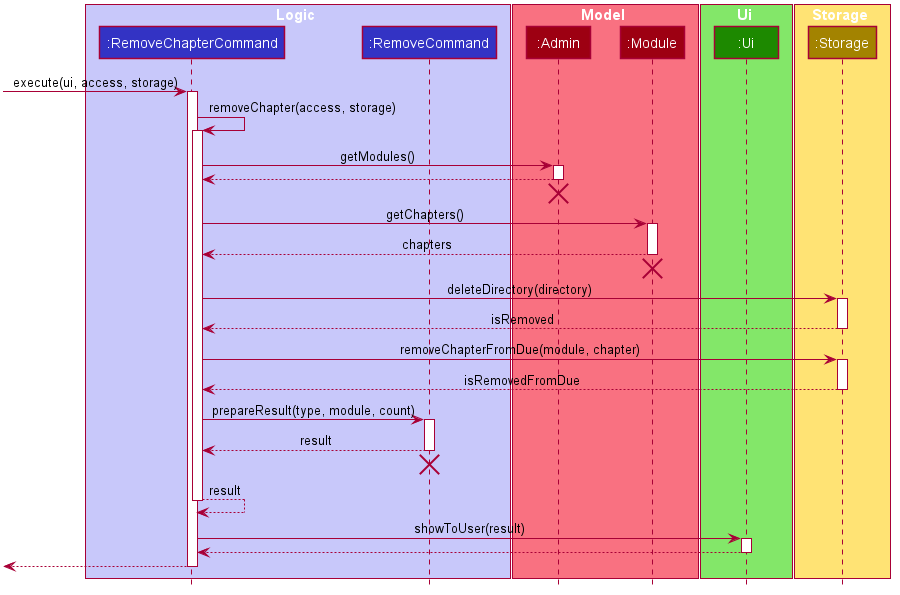

The diagram above was rendered by PlantUML. Its source (embedded in the PNG):
@startuml








skinparam BackgroundColor #FFFFFFF

skinparam Shadowing false

skinparam Class {
    FontColor #FFFFFF
    BorderThickness 1
    BorderColor #FFFFFF
    StereotypeFontColor #FFFFFF
    FontName Arial
}

skinparam Actor {
    BorderColor #000000
    Color #000000
    FontName Arial
}

skinparam Sequence {
    MessageAlign center
    BoxFontSize 15
    BoxPadding 0
    BoxFontColor #FFFFFF
    FontName Arial
}

skinparam Participant {
    FontColor #FFFFFFF
    Padding 20
}

skinparam MinClassWidth 50
skinparam ParticipantPadding 10
skinparam Shadowing false
skinparam DefaultTextAlignment center
skinparam packageStyle Rectangle

hide footbox
hide members
hide circle

box Logic #C8C8FA
participant ":RemoveChapterCommand" as RemoveChapterCommand #3333C4
participant ":RemoveCommand" as RemoveCommand #3333C4
end box

box Model #F97181
participant ":Admin" as Admin #9D0012
participant ":Module" as Module #9D0012
end box

box Ui #83E769
participant ":Ui" as Ui #1D8900
end box

box Storage #FFE374
participant ":Storage" as Storage #A38300
end box

-> RemoveChapterCommand : execute(ui, access, storage)
activate RemoveChapterCommand
RemoveChapterCommand -> RemoveChapterCommand : removeChapter(access, storage)
activate RemoveChapterCommand
RemoveChapterCommand -> Admin : getModules()
activate Admin
RemoveChapterCommand <-- Admin
deactivate Admin
[<-[hidden]- Admin
destroy Admin
RemoveChapterCommand -> Module : getChapters()
activate Module
RemoveChapterCommand <-- Module : chapters
deactivate Module
[<-[hidden]- Module
destroy Module
RemoveChapterCommand -> Storage : deleteDirectory(directory)
activate Storage
RemoveChapterCommand <-- Storage : isRemoved
deactivate Storage
RemoveChapterCommand -> Storage : removeChapterFromDue(module, chapter)
activate Storage
RemoveChapterCommand <-- Storage : isRemovedFromDue
deactivate Storage
RemoveChapterCommand -> RemoveCommand : prepareResult(type, module, count)
activate RemoveCommand
RemoveChapterCommand <-- RemoveCommand : result
deactivate RemoveCommand
[<-[hidden]- RemoveCommand
destroy RemoveCommand
RemoveChapterCommand --> RemoveChapterCommand : result
deactivate RemoveChapterCommand
RemoveChapterCommand -> Ui : showToUser(result)
activate Ui
RemoveChapterCommand <-- Ui
deactivate Ui
<-- RemoveChapterCommand
deactivate RemoveChapterCommand
@enduml